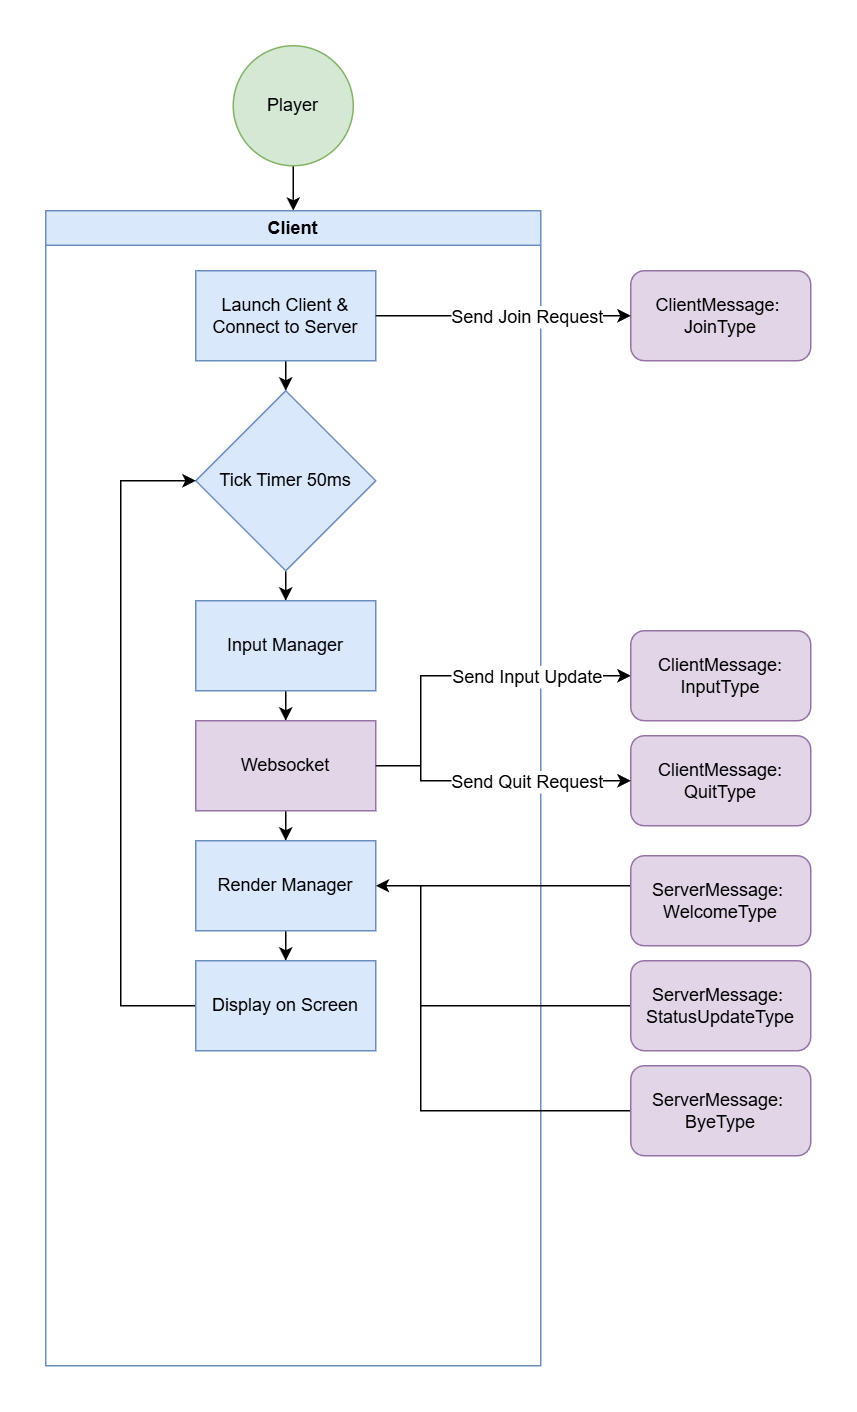

The diagram above was exported from draw.io. Its source (the exported page's mxGraphModel, read from the mxfile embedded in the PNG):
<mxGraphModel dx="2893" dy="1111" grid="1" gridSize="10" guides="1" tooltips="1" connect="1" arrows="1" fold="1" page="1" pageScale="1" pageWidth="827" pageHeight="1169" math="0" shadow="0">
  <root>
    <mxCell id="0" />
    <mxCell id="1" parent="0" />
    <mxCell id="t3MKzolRb9L0Mblr6a7d-31" edge="1" parent="1" source="t3MKzolRb9L0Mblr6a7d-27" style="edgeStyle=orthogonalEdgeStyle;rounded=0;orthogonalLoop=1;jettySize=auto;html=1;" target="t3MKzolRb9L0Mblr6a7d-50">
      <mxGeometry relative="1" as="geometry">
        <mxPoint x="-400" y="200" as="targetPoint" />
      </mxGeometry>
    </mxCell>
    <mxCell id="t3MKzolRb9L0Mblr6a7d-27" parent="1" style="ellipse;whiteSpace=wrap;html=1;aspect=fixed;fillColor=#d5e8d4;strokeColor=#82b366;" value="Player" vertex="1">
      <mxGeometry height="80" width="80" x="-435" y="100" as="geometry" />
    </mxCell>
    <mxCell id="t3MKzolRb9L0Mblr6a7d-50" parent="1" style="swimlane;whiteSpace=wrap;html=1;fillColor=#dae8fc;strokeColor=#6c8ebf;" value="Client" vertex="1">
      <mxGeometry height="770" width="330" x="-560" y="210" as="geometry" />
    </mxCell>
    <mxCell id="t3MKzolRb9L0Mblr6a7d-47" edge="1" parent="t3MKzolRb9L0Mblr6a7d-50" source="t3MKzolRb9L0Mblr6a7d-64" style="edgeStyle=orthogonalEdgeStyle;rounded=0;orthogonalLoop=1;jettySize=auto;html=1;" target="t3MKzolRb9L0Mblr6a7d-63">
      <mxGeometry relative="1" as="geometry">
        <mxPoint x="160.00000000000023" y="480" as="sourcePoint" />
        <mxPoint x="160" y="500" as="targetPoint" />
      </mxGeometry>
    </mxCell>
    <mxCell id="t3MKzolRb9L0Mblr6a7d-37" edge="1" parent="t3MKzolRb9L0Mblr6a7d-50" source="t3MKzolRb9L0Mblr6a7d-67" style="edgeStyle=orthogonalEdgeStyle;rounded=0;orthogonalLoop=1;jettySize=auto;html=1;" target="t3MKzolRb9L0Mblr6a7d-64">
      <mxGeometry relative="1" as="geometry">
        <mxPoint x="160.00000000000023" y="400" as="sourcePoint" />
        <mxPoint x="160.00000000000023" y="420" as="targetPoint" />
      </mxGeometry>
    </mxCell>
    <mxCell id="t3MKzolRb9L0Mblr6a7d-36" edge="1" parent="t3MKzolRb9L0Mblr6a7d-50" source="t3MKzolRb9L0Mblr6a7d-65" style="edgeStyle=orthogonalEdgeStyle;rounded=0;orthogonalLoop=1;jettySize=auto;html=1;" target="t3MKzolRb9L0Mblr6a7d-67">
      <mxGeometry relative="1" as="geometry">
        <mxPoint x="160.00000000000023" y="320" as="sourcePoint" />
        <mxPoint x="160.00000000000023" y="340" as="targetPoint" />
      </mxGeometry>
    </mxCell>
    <mxCell id="t3MKzolRb9L0Mblr6a7d-54" edge="1" parent="t3MKzolRb9L0Mblr6a7d-50" source="t3MKzolRb9L0Mblr6a7d-30" style="edgeStyle=orthogonalEdgeStyle;rounded=0;orthogonalLoop=1;jettySize=auto;html=1;" target="t3MKzolRb9L0Mblr6a7d-51">
      <mxGeometry relative="1" as="geometry" />
    </mxCell>
    <mxCell id="t3MKzolRb9L0Mblr6a7d-30" parent="t3MKzolRb9L0Mblr6a7d-50" style="rounded=0;whiteSpace=wrap;html=1;fillColor=#dae8fc;strokeColor=#6c8ebf;" value="Launch Client &amp;amp; Connect to Server" vertex="1">
      <mxGeometry height="60" width="120" x="100" y="40" as="geometry" />
    </mxCell>
    <mxCell id="t3MKzolRb9L0Mblr6a7d-70" edge="1" parent="t3MKzolRb9L0Mblr6a7d-50" source="t3MKzolRb9L0Mblr6a7d-51" style="edgeStyle=orthogonalEdgeStyle;rounded=0;orthogonalLoop=1;jettySize=auto;html=1;" target="t3MKzolRb9L0Mblr6a7d-65">
      <mxGeometry relative="1" as="geometry" />
    </mxCell>
    <mxCell id="t3MKzolRb9L0Mblr6a7d-51" parent="t3MKzolRb9L0Mblr6a7d-50" style="rhombus;whiteSpace=wrap;html=1;fillColor=#dae8fc;strokeColor=#6c8ebf;" value="Tick Timer 50ms" vertex="1">
      <mxGeometry height="120" width="120" x="100" y="120" as="geometry" />
    </mxCell>
    <mxCell id="t3MKzolRb9L0Mblr6a7d-72" edge="1" parent="t3MKzolRb9L0Mblr6a7d-50" source="t3MKzolRb9L0Mblr6a7d-63" style="edgeStyle=orthogonalEdgeStyle;rounded=0;orthogonalLoop=1;jettySize=auto;html=1;" target="t3MKzolRb9L0Mblr6a7d-51">
      <mxGeometry relative="1" as="geometry">
        <Array as="points">
          <mxPoint x="50" y="530" />
          <mxPoint x="50" y="180" />
        </Array>
      </mxGeometry>
    </mxCell>
    <mxCell id="t3MKzolRb9L0Mblr6a7d-63" parent="t3MKzolRb9L0Mblr6a7d-50" style="rounded=0;whiteSpace=wrap;html=1;fillColor=#dae8fc;strokeColor=#6c8ebf;" value="Display on Screen" vertex="1">
      <mxGeometry height="60" width="120" x="100" y="500" as="geometry" />
    </mxCell>
    <mxCell id="t3MKzolRb9L0Mblr6a7d-65" parent="t3MKzolRb9L0Mblr6a7d-50" style="rounded=0;whiteSpace=wrap;html=1;fillColor=#dae8fc;strokeColor=#6c8ebf;" value="Input Manager" vertex="1">
      <mxGeometry height="60" width="120" x="100" y="260" as="geometry" />
    </mxCell>
    <mxCell id="t3MKzolRb9L0Mblr6a7d-67" parent="t3MKzolRb9L0Mblr6a7d-50" style="rounded=0;whiteSpace=wrap;html=1;fillColor=#e1d5e7;strokeColor=#9673a6;" value="Websocket" vertex="1">
      <mxGeometry height="60" width="120" x="100" y="340" as="geometry" />
    </mxCell>
    <mxCell id="t3MKzolRb9L0Mblr6a7d-64" parent="t3MKzolRb9L0Mblr6a7d-50" style="rounded=0;whiteSpace=wrap;html=1;fillColor=#dae8fc;strokeColor=#6c8ebf;" value="Render Manager" vertex="1">
      <mxGeometry height="60" width="120" x="100" y="420" as="geometry" />
    </mxCell>
    <mxCell id="t3MKzolRb9L0Mblr6a7d-71" edge="1" parent="1" source="t3MKzolRb9L0Mblr6a7d-67" style="edgeStyle=orthogonalEdgeStyle;rounded=0;orthogonalLoop=1;jettySize=auto;html=1;" target="n_gU8ytogmyUjJPR5cQ--2">
      <mxGeometry relative="1" as="geometry">
        <Array as="points">
          <mxPoint x="-310" y="580" />
          <mxPoint x="-310" y="520" />
        </Array>
        <mxPoint x="-170" y="580" as="targetPoint" />
      </mxGeometry>
    </mxCell>
    <mxCell id="n_gU8ytogmyUjJPR5cQ--41" connectable="0" parent="t3MKzolRb9L0Mblr6a7d-71" style="edgeLabel;html=1;align=center;verticalAlign=middle;resizable=0;points=[];" value="&lt;font style=&quot;font-size: 12px;&quot;&gt;Send Input Update&lt;/font&gt;" vertex="1">
      <mxGeometry relative="1" x="0.5804" as="geometry">
        <mxPoint x="-22" as="offset" />
      </mxGeometry>
    </mxCell>
    <mxCell id="n_gU8ytogmyUjJPR5cQ--2" parent="1" style="rounded=1;whiteSpace=wrap;html=1;fillColor=#e1d5e7;strokeColor=#9673a6;" value="ClientMessage:&lt;br&gt;InputType" vertex="1">
      <mxGeometry height="60" width="120" x="-170" y="490" as="geometry" />
    </mxCell>
    <mxCell id="n_gU8ytogmyUjJPR5cQ--44" edge="1" parent="1" source="n_gU8ytogmyUjJPR5cQ--25" style="edgeStyle=orthogonalEdgeStyle;rounded=0;orthogonalLoop=1;jettySize=auto;html=1;" target="t3MKzolRb9L0Mblr6a7d-64">
      <mxGeometry relative="1" as="geometry">
        <Array as="points">
          <mxPoint x="-310" y="740" />
          <mxPoint x="-310" y="660" />
        </Array>
      </mxGeometry>
    </mxCell>
    <mxCell id="n_gU8ytogmyUjJPR5cQ--25" parent="1" style="rounded=1;whiteSpace=wrap;html=1;fillColor=#e1d5e7;strokeColor=#9673a6;" value="ServerMessage:&amp;nbsp;&lt;br&gt;StatusUpdateType" vertex="1">
      <mxGeometry height="60" width="120" x="-170" y="710" as="geometry" />
    </mxCell>
    <mxCell id="n_gU8ytogmyUjJPR5cQ--30" parent="1" style="rounded=1;whiteSpace=wrap;html=1;fillColor=#e1d5e7;strokeColor=#9673a6;" value="ClientMessage:&amp;nbsp;&lt;br&gt;JoinType" vertex="1">
      <mxGeometry height="60" width="120" x="-170" y="250" as="geometry" />
    </mxCell>
    <mxCell id="n_gU8ytogmyUjJPR5cQ--43" edge="1" parent="1" source="n_gU8ytogmyUjJPR5cQ--31" style="edgeStyle=orthogonalEdgeStyle;rounded=0;orthogonalLoop=1;jettySize=auto;html=1;" target="t3MKzolRb9L0Mblr6a7d-64">
      <mxGeometry relative="1" as="geometry">
        <Array as="points">
          <mxPoint x="-240" y="660" />
          <mxPoint x="-240" y="660" />
        </Array>
      </mxGeometry>
    </mxCell>
    <mxCell id="n_gU8ytogmyUjJPR5cQ--31" parent="1" style="rounded=1;whiteSpace=wrap;html=1;fillColor=#e1d5e7;strokeColor=#9673a6;" value="ServerMessage:&amp;nbsp;&lt;br&gt;WelcomeType" vertex="1">
      <mxGeometry height="60" width="120" x="-170" y="640" as="geometry" />
    </mxCell>
    <mxCell id="n_gU8ytogmyUjJPR5cQ--33" parent="1" style="rounded=1;whiteSpace=wrap;html=1;fillColor=#e1d5e7;strokeColor=#9673a6;" value="ClientMessage:&lt;br&gt;QuitType" vertex="1">
      <mxGeometry height="60" width="120" x="-170" y="560" as="geometry" />
    </mxCell>
    <mxCell id="n_gU8ytogmyUjJPR5cQ--45" edge="1" parent="1" source="n_gU8ytogmyUjJPR5cQ--34" style="edgeStyle=orthogonalEdgeStyle;rounded=0;orthogonalLoop=1;jettySize=auto;html=1;" target="t3MKzolRb9L0Mblr6a7d-64">
      <mxGeometry relative="1" as="geometry">
        <Array as="points">
          <mxPoint x="-310" y="810" />
          <mxPoint x="-310" y="660" />
        </Array>
      </mxGeometry>
    </mxCell>
    <mxCell id="n_gU8ytogmyUjJPR5cQ--34" parent="1" style="rounded=1;whiteSpace=wrap;html=1;fillColor=#e1d5e7;strokeColor=#9673a6;" value="ServerMessage:&amp;nbsp;&lt;br&gt;ByeType" vertex="1">
      <mxGeometry height="60" width="120" x="-170" y="780" as="geometry" />
    </mxCell>
    <mxCell id="n_gU8ytogmyUjJPR5cQ--39" edge="1" parent="1" source="t3MKzolRb9L0Mblr6a7d-30" style="edgeStyle=orthogonalEdgeStyle;rounded=0;orthogonalLoop=1;jettySize=auto;html=1;" target="n_gU8ytogmyUjJPR5cQ--30">
      <mxGeometry relative="1" as="geometry">
        <Array as="points">
          <mxPoint x="-220" y="280" />
          <mxPoint x="-220" y="280" />
        </Array>
      </mxGeometry>
    </mxCell>
    <mxCell id="n_gU8ytogmyUjJPR5cQ--46" connectable="0" parent="n_gU8ytogmyUjJPR5cQ--39" style="edgeLabel;html=1;align=center;verticalAlign=middle;resizable=0;points=[];" value="&lt;font style=&quot;font-size: 12px;&quot;&gt;Send Join Request&lt;/font&gt;" vertex="1">
      <mxGeometry relative="1" x="0.5724" y="-2" as="geometry">
        <mxPoint x="-34" y="-2" as="offset" />
      </mxGeometry>
    </mxCell>
    <mxCell id="n_gU8ytogmyUjJPR5cQ--40" edge="1" parent="1" source="t3MKzolRb9L0Mblr6a7d-67" style="edgeStyle=orthogonalEdgeStyle;rounded=0;orthogonalLoop=1;jettySize=auto;html=1;" target="n_gU8ytogmyUjJPR5cQ--33">
      <mxGeometry relative="1" as="geometry">
        <Array as="points">
          <mxPoint x="-310" y="580" />
          <mxPoint x="-310" y="590" />
        </Array>
      </mxGeometry>
    </mxCell>
    <mxCell id="n_gU8ytogmyUjJPR5cQ--42" connectable="0" parent="n_gU8ytogmyUjJPR5cQ--40" style="edgeLabel;html=1;align=center;verticalAlign=middle;resizable=0;points=[];" value="&lt;font style=&quot;font-size: 12px;&quot;&gt;Send Quit Request&lt;/font&gt;" vertex="1">
      <mxGeometry relative="1" x="0.5399" y="-1" as="geometry">
        <mxPoint x="-29" y="-1" as="offset" />
      </mxGeometry>
    </mxCell>
  </root>
</mxGraphModel>